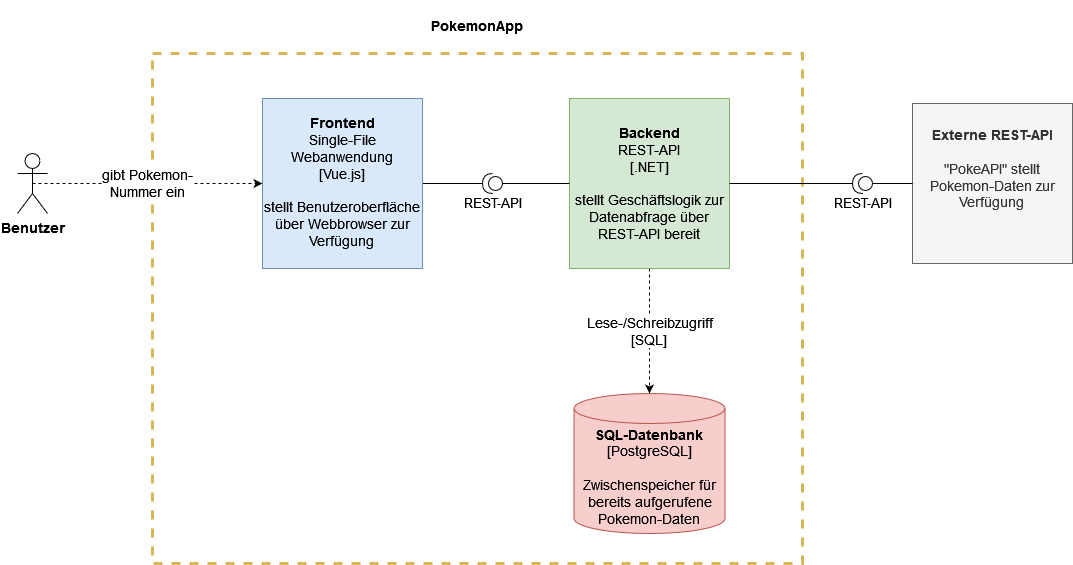

The diagram above was exported from draw.io. Its source (the exported page's mxGraphModel, read from the mxfile embedded in the PNG):
<mxGraphModel dx="3781" dy="1078" grid="1" gridSize="10" guides="1" tooltips="1" connect="1" arrows="1" fold="1" page="1" pageScale="1" pageWidth="827" pageHeight="1169" math="0" shadow="0">
  <root>
    <mxCell id="0" />
    <mxCell id="1" parent="0" />
    <mxCell id="zNEgu30txlpyItWICn7m-26" value="&lt;div&gt;&lt;b&gt;&lt;br&gt;&lt;/b&gt;&lt;/div&gt;&lt;div&gt;&lt;b&gt;PokemonApp&lt;/b&gt;&lt;/div&gt;&lt;div&gt;&lt;br&gt;&lt;/div&gt;" style="rounded=0;whiteSpace=wrap;html=1;fillColor=none;strokeColor=#d6b656;labelPosition=center;verticalLabelPosition=top;align=center;verticalAlign=bottom;fontSize=14;fontStyle=0;strokeWidth=3;dashed=1;horizontal=1;" parent="1" vertex="1">
      <mxGeometry x="-320" y="300" width="650" height="510" as="geometry" />
    </mxCell>
    <mxCell id="v6YOQeAQ7SYA2Z-97__9-3" value="&lt;div style=&quot;font-size: 14px;&quot;&gt;gibt Pokemon-&lt;/div&gt;&lt;div style=&quot;font-size: 14px;&quot;&gt;Nummer ein&lt;/div&gt;" style="edgeStyle=orthogonalEdgeStyle;rounded=0;orthogonalLoop=1;jettySize=auto;html=1;exitX=0.5;exitY=0.5;exitDx=0;exitDy=0;exitPerimeter=0;fontSize=14;dashed=1;" parent="1" source="zNEgu30txlpyItWICn7m-2" target="HKSCwBE55XKKI-k4aiUd-1" edge="1">
      <mxGeometry relative="1" as="geometry" />
    </mxCell>
    <mxCell id="zNEgu30txlpyItWICn7m-2" value="Benutzer" style="shape=umlActor;verticalLabelPosition=bottom;verticalAlign=top;html=1;outlineConnect=0;fontSize=14;fontStyle=1" parent="1" vertex="1">
      <mxGeometry x="-455" y="400" width="30" height="60" as="geometry" />
    </mxCell>
    <mxCell id="zNEgu30txlpyItWICn7m-25" value="&lt;div&gt;&lt;b&gt;&lt;br&gt;&lt;/b&gt;&lt;/div&gt;&lt;div&gt;&lt;b&gt;Externe REST-API&lt;/b&gt;&lt;/div&gt;&lt;div&gt;&lt;b&gt;&lt;br&gt;&lt;/b&gt;&lt;/div&gt;&lt;div&gt;&quot;PokeAPI&quot; stellt Pokemon-Daten zur Verfügung&lt;br&gt;&lt;/div&gt;" style="rounded=0;whiteSpace=wrap;html=1;labelPosition=center;verticalLabelPosition=middle;align=center;verticalAlign=top;fillColor=#f5f5f5;strokeColor=#666666;fontSize=14;fontStyle=0;horizontal=1;fontColor=#333333;" parent="1" vertex="1">
      <mxGeometry x="440" y="350" width="160" height="160" as="geometry" />
    </mxCell>
    <mxCell id="HKSCwBE55XKKI-k4aiUd-8" style="edgeStyle=orthogonalEdgeStyle;rounded=0;orthogonalLoop=1;jettySize=auto;html=1;endArrow=none;endFill=0;" edge="1" parent="1" source="HKSCwBE55XKKI-k4aiUd-1" target="HKSCwBE55XKKI-k4aiUd-7">
      <mxGeometry relative="1" as="geometry" />
    </mxCell>
    <mxCell id="HKSCwBE55XKKI-k4aiUd-1" value="&lt;div style=&quot;font-size: 14px;&quot;&gt;&lt;b style=&quot;font-size: 14px;&quot;&gt;Frontend&lt;/b&gt;&lt;/div&gt;&lt;div style=&quot;font-size: 14px;&quot;&gt;Single-File Webanwendung &lt;br&gt;&lt;/div&gt;&lt;div style=&quot;font-size: 14px;&quot;&gt;[Vue.js]&lt;/div&gt;&lt;div style=&quot;font-size: 14px;&quot;&gt;&lt;br style=&quot;font-size: 14px;&quot;&gt;&lt;/div&gt;&lt;div style=&quot;font-size: 14px;&quot;&gt;stellt Benutzeroberfläche über Webbrowser zur Verfügung&lt;br style=&quot;font-size: 14px;&quot;&gt;&lt;/div&gt;&lt;div style=&quot;font-size: 14px;&quot;&gt;&lt;br style=&quot;font-size: 14px;&quot;&gt;&lt;/div&gt;" style="rounded=0;whiteSpace=wrap;html=1;fillColor=#dae8fc;strokeColor=#6c8ebf;fontSize=14;verticalAlign=bottom;" vertex="1" parent="1">
      <mxGeometry x="-210" y="345" width="160" height="170" as="geometry" />
    </mxCell>
    <mxCell id="HKSCwBE55XKKI-k4aiUd-5" value="&lt;div style=&quot;font-size: 14px;&quot;&gt;Lese-/Schreibzugriff&lt;/div&gt;&lt;div style=&quot;font-size: 14px;&quot;&gt;[SQL]&lt;br style=&quot;font-size: 14px;&quot;&gt;&lt;/div&gt;" style="edgeStyle=orthogonalEdgeStyle;rounded=0;orthogonalLoop=1;jettySize=auto;html=1;dashed=1;fontSize=14;" edge="1" parent="1" source="HKSCwBE55XKKI-k4aiUd-2" target="HKSCwBE55XKKI-k4aiUd-3">
      <mxGeometry relative="1" as="geometry" />
    </mxCell>
    <mxCell id="HKSCwBE55XKKI-k4aiUd-2" value="&lt;div style=&quot;font-size: 14px;&quot;&gt;&lt;b style=&quot;font-size: 14px;&quot;&gt;Backend&lt;/b&gt;&lt;/div&gt;&lt;div style=&quot;font-size: 14px;&quot;&gt;REST-API &lt;br style=&quot;font-size: 14px;&quot;&gt;&lt;/div&gt;&lt;div style=&quot;font-size: 14px;&quot;&gt;[.NET]&lt;/div&gt;&lt;div style=&quot;font-size: 14px;&quot;&gt;&lt;br style=&quot;font-size: 14px;&quot;&gt;&lt;/div&gt;&lt;div style=&quot;font-size: 14px;&quot;&gt;stellt Geschäftslogik zur Datenabfrage über REST-API bereit&lt;br style=&quot;font-size: 14px;&quot;&gt;&lt;/div&gt;" style="rounded=0;whiteSpace=wrap;html=1;fillColor=#d5e8d4;strokeColor=#82b366;fontSize=14;verticalAlign=middle;" vertex="1" parent="1">
      <mxGeometry x="97" y="345" width="160" height="170" as="geometry" />
    </mxCell>
    <mxCell id="HKSCwBE55XKKI-k4aiUd-3" value="&lt;div&gt;&lt;b&gt;SQL-Datenbank&lt;br&gt;&lt;/b&gt;&lt;/div&gt;&lt;div&gt;&lt;div&gt;[PostgreSQL]&lt;b&gt;&lt;br&gt;&lt;/b&gt;&lt;/div&gt;&lt;div&gt;&lt;br&gt;&lt;/div&gt;Zwischenspeicher für bereits aufgerufene Pokemon-Daten&lt;br&gt;&lt;/div&gt;" style="shape=cylinder3;whiteSpace=wrap;html=1;boundedLbl=1;backgroundOutline=1;size=15;labelPosition=center;verticalLabelPosition=middle;align=center;verticalAlign=middle;fillColor=#f8cecc;strokeColor=#b85450;fontSize=14;fontStyle=0" vertex="1" parent="1">
      <mxGeometry x="101.5" y="640" width="151" height="140" as="geometry" />
    </mxCell>
    <mxCell id="HKSCwBE55XKKI-k4aiUd-9" style="edgeStyle=orthogonalEdgeStyle;rounded=0;orthogonalLoop=1;jettySize=auto;html=1;entryX=0;entryY=0.5;entryDx=0;entryDy=0;endArrow=none;endFill=0;" edge="1" parent="1" source="HKSCwBE55XKKI-k4aiUd-7" target="HKSCwBE55XKKI-k4aiUd-2">
      <mxGeometry relative="1" as="geometry" />
    </mxCell>
    <mxCell id="HKSCwBE55XKKI-k4aiUd-7" value="REST-API" style="shape=providedRequiredInterface;html=1;verticalLabelPosition=bottom;sketch=0;direction=west;fontSize=13;" vertex="1" parent="1">
      <mxGeometry x="10" y="420" width="20" height="20" as="geometry" />
    </mxCell>
    <mxCell id="HKSCwBE55XKKI-k4aiUd-11" style="edgeStyle=orthogonalEdgeStyle;rounded=0;orthogonalLoop=1;jettySize=auto;html=1;entryX=1;entryY=0.5;entryDx=0;entryDy=0;endArrow=none;endFill=0;" edge="1" parent="1" source="HKSCwBE55XKKI-k4aiUd-10" target="HKSCwBE55XKKI-k4aiUd-2">
      <mxGeometry relative="1" as="geometry" />
    </mxCell>
    <mxCell id="HKSCwBE55XKKI-k4aiUd-12" style="edgeStyle=orthogonalEdgeStyle;rounded=0;orthogonalLoop=1;jettySize=auto;html=1;entryX=0;entryY=0.5;entryDx=0;entryDy=0;endArrow=none;endFill=0;" edge="1" parent="1" source="HKSCwBE55XKKI-k4aiUd-10" target="zNEgu30txlpyItWICn7m-25">
      <mxGeometry relative="1" as="geometry" />
    </mxCell>
    <mxCell id="HKSCwBE55XKKI-k4aiUd-10" value="REST-API" style="shape=providedRequiredInterface;html=1;verticalLabelPosition=bottom;sketch=0;direction=west;fontSize=13;" vertex="1" parent="1">
      <mxGeometry x="380" y="420" width="20" height="20" as="geometry" />
    </mxCell>
  </root>
</mxGraphModel>